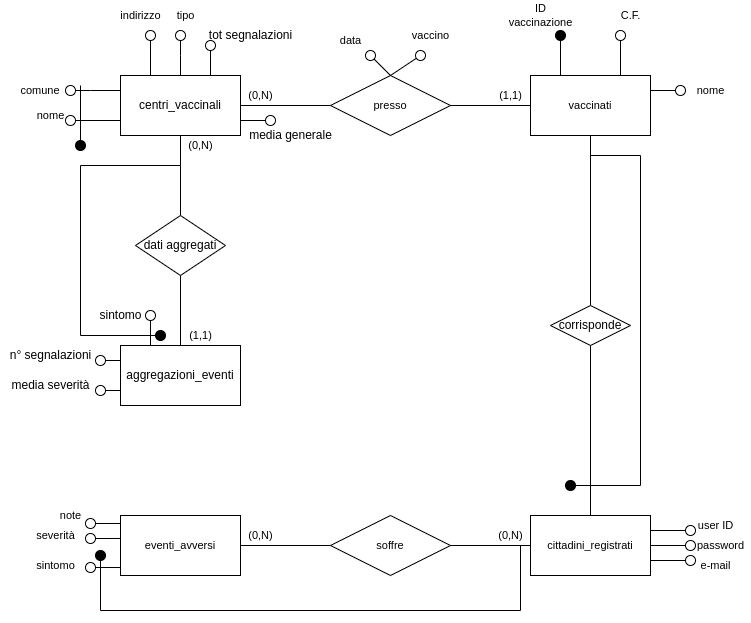

The diagram above was exported from draw.io. Its source (the exported page's mxGraphModel, read from the mxfile embedded in the PNG):
<mxGraphModel dx="1422" dy="875" grid="1" gridSize="10" guides="1" tooltips="1" connect="1" arrows="1" fold="1" page="0" pageScale="1" pageWidth="827" pageHeight="1169" math="0" shadow="0">
  <root>
    <mxCell id="0" />
    <mxCell id="1" parent="0" />
    <mxCell id="Fd4DRxhOis8qgGd48E_X-1" style="edgeStyle=none;rounded=0;orthogonalLoop=1;jettySize=auto;html=1;exitX=0;exitY=0.75;exitDx=0;exitDy=0;endArrow=oval;endFill=0;endSize=10;" parent="1" source="Fd4DRxhOis8qgGd48E_X-9" edge="1">
      <mxGeometry relative="1" as="geometry">
        <mxPoint x="80" y="175" as="targetPoint" />
      </mxGeometry>
    </mxCell>
    <mxCell id="Fd4DRxhOis8qgGd48E_X-2" style="edgeStyle=none;shape=connector;rounded=0;orthogonalLoop=1;jettySize=auto;html=1;exitX=0;exitY=0.25;exitDx=0;exitDy=0;labelBackgroundColor=default;fontFamily=Helvetica;fontSize=11;fontColor=default;endArrow=oval;endFill=0;endSize=10;strokeColor=default;" parent="1" source="Fd4DRxhOis8qgGd48E_X-9" edge="1">
      <mxGeometry relative="1" as="geometry">
        <mxPoint x="80" y="145" as="targetPoint" />
        <Array as="points">
          <mxPoint x="100" y="145" />
        </Array>
      </mxGeometry>
    </mxCell>
    <mxCell id="Fd4DRxhOis8qgGd48E_X-3" style="edgeStyle=none;shape=connector;rounded=0;orthogonalLoop=1;jettySize=auto;html=1;exitX=0.25;exitY=0;exitDx=0;exitDy=0;labelBackgroundColor=default;fontFamily=Helvetica;fontSize=11;fontColor=default;endArrow=oval;endFill=0;endSize=10;strokeColor=default;" parent="1" source="Fd4DRxhOis8qgGd48E_X-9" edge="1">
      <mxGeometry relative="1" as="geometry">
        <mxPoint x="160" y="90" as="targetPoint" />
      </mxGeometry>
    </mxCell>
    <mxCell id="Fd4DRxhOis8qgGd48E_X-4" style="edgeStyle=none;shape=connector;rounded=0;orthogonalLoop=1;jettySize=auto;html=1;labelBackgroundColor=default;fontFamily=Helvetica;fontSize=11;fontColor=default;endArrow=oval;endFill=1;endSize=10;strokeColor=default;" parent="1" edge="1">
      <mxGeometry relative="1" as="geometry">
        <mxPoint x="90" y="200" as="targetPoint" />
        <mxPoint x="90" y="140" as="sourcePoint" />
        <Array as="points" />
      </mxGeometry>
    </mxCell>
    <mxCell id="Fd4DRxhOis8qgGd48E_X-5" style="edgeStyle=none;shape=connector;rounded=0;orthogonalLoop=1;jettySize=auto;html=1;exitX=0.5;exitY=0;exitDx=0;exitDy=0;labelBackgroundColor=default;fontFamily=Helvetica;fontSize=11;fontColor=default;endArrow=oval;endFill=0;endSize=10;strokeColor=default;" parent="1" source="Fd4DRxhOis8qgGd48E_X-9" edge="1">
      <mxGeometry relative="1" as="geometry">
        <mxPoint x="190" y="90" as="targetPoint" />
        <Array as="points">
          <mxPoint x="190" y="110" />
        </Array>
      </mxGeometry>
    </mxCell>
    <mxCell id="Fd4DRxhOis8qgGd48E_X-7" style="edgeStyle=none;rounded=0;orthogonalLoop=1;jettySize=auto;html=1;exitX=0.75;exitY=0;exitDx=0;exitDy=0;endArrow=oval;endFill=0;endSize=10;" parent="1" source="Fd4DRxhOis8qgGd48E_X-9" edge="1">
      <mxGeometry relative="1" as="geometry">
        <mxPoint x="220" y="100" as="targetPoint" />
      </mxGeometry>
    </mxCell>
    <mxCell id="Fd4DRxhOis8qgGd48E_X-8" style="edgeStyle=none;rounded=0;orthogonalLoop=1;jettySize=auto;html=1;exitX=1;exitY=0.75;exitDx=0;exitDy=0;endArrow=oval;endFill=0;endSize=10;" parent="1" source="Fd4DRxhOis8qgGd48E_X-9" edge="1">
      <mxGeometry relative="1" as="geometry">
        <mxPoint x="280" y="175" as="targetPoint" />
      </mxGeometry>
    </mxCell>
    <mxCell id="Fd4DRxhOis8qgGd48E_X-9" value="centri_vaccinali" style="rounded=0;whiteSpace=wrap;html=1;" parent="1" vertex="1">
      <mxGeometry x="130" y="130" width="120" height="60" as="geometry" />
    </mxCell>
    <mxCell id="Fd4DRxhOis8qgGd48E_X-10" value="comune" style="text;html=1;strokeColor=none;fillColor=none;align=center;verticalAlign=middle;whiteSpace=wrap;rounded=0;fontFamily=Helvetica;fontSize=11;fontColor=default;" parent="1" vertex="1">
      <mxGeometry x="20" y="130" width="60" height="30" as="geometry" />
    </mxCell>
    <mxCell id="Fd4DRxhOis8qgGd48E_X-11" value="nome" style="text;html=1;align=center;verticalAlign=middle;resizable=0;points=[];autosize=1;strokeColor=none;fillColor=none;fontSize=11;fontFamily=Helvetica;fontColor=default;" parent="1" vertex="1">
      <mxGeometry x="40" y="160" width="40" height="20" as="geometry" />
    </mxCell>
    <mxCell id="Fd4DRxhOis8qgGd48E_X-12" value="indirizzo" style="text;html=1;align=center;verticalAlign=middle;resizable=0;points=[];autosize=1;strokeColor=none;fillColor=none;fontSize=11;fontFamily=Helvetica;fontColor=default;" parent="1" vertex="1">
      <mxGeometry x="120" y="60" width="60" height="20" as="geometry" />
    </mxCell>
    <mxCell id="Fd4DRxhOis8qgGd48E_X-13" value="tipo" style="text;html=1;align=center;verticalAlign=middle;resizable=0;points=[];autosize=1;strokeColor=none;fillColor=none;fontSize=11;fontFamily=Helvetica;fontColor=default;" parent="1" vertex="1">
      <mxGeometry x="180" y="60" width="30" height="20" as="geometry" />
    </mxCell>
    <mxCell id="Fd4DRxhOis8qgGd48E_X-14" style="edgeStyle=none;shape=connector;rounded=0;orthogonalLoop=1;jettySize=auto;html=1;exitX=0.5;exitY=0;exitDx=0;exitDy=0;labelBackgroundColor=default;fontFamily=Helvetica;fontSize=11;fontColor=default;endArrow=oval;endFill=0;endSize=10;strokeColor=default;" parent="1" source="Fd4DRxhOis8qgGd48E_X-15" edge="1">
      <mxGeometry relative="1" as="geometry">
        <mxPoint x="380" y="110" as="targetPoint" />
      </mxGeometry>
    </mxCell>
    <mxCell id="Fd4DRxhOis8qgGd48E_X-15" value="presso" style="shape=rhombus;perimeter=rhombusPerimeter;whiteSpace=wrap;html=1;align=center;fontFamily=Helvetica;fontSize=11;fontColor=default;" parent="1" vertex="1">
      <mxGeometry x="340" y="130" width="120" height="60" as="geometry" />
    </mxCell>
    <mxCell id="Fd4DRxhOis8qgGd48E_X-16" value="" style="endArrow=none;html=1;rounded=0;labelBackgroundColor=default;fontFamily=Helvetica;fontSize=11;fontColor=default;endSize=10;strokeColor=default;shape=connector;exitX=1;exitY=0.5;exitDx=0;exitDy=0;entryX=0;entryY=0.5;entryDx=0;entryDy=0;" parent="1" source="Fd4DRxhOis8qgGd48E_X-9" target="Fd4DRxhOis8qgGd48E_X-15" edge="1">
      <mxGeometry relative="1" as="geometry">
        <mxPoint x="330" y="400" as="sourcePoint" />
        <mxPoint x="490" y="400" as="targetPoint" />
        <Array as="points" />
      </mxGeometry>
    </mxCell>
    <mxCell id="Fd4DRxhOis8qgGd48E_X-17" value="" style="endArrow=none;html=1;rounded=0;labelBackgroundColor=default;fontFamily=Helvetica;fontSize=11;fontColor=default;endSize=10;strokeColor=default;shape=connector;" parent="1" edge="1">
      <mxGeometry relative="1" as="geometry">
        <mxPoint x="460" y="160" as="sourcePoint" />
        <mxPoint x="540" y="160" as="targetPoint" />
      </mxGeometry>
    </mxCell>
    <mxCell id="Fd4DRxhOis8qgGd48E_X-18" style="edgeStyle=none;shape=connector;rounded=0;orthogonalLoop=1;jettySize=auto;html=1;exitX=0.25;exitY=0;exitDx=0;exitDy=0;labelBackgroundColor=default;fontFamily=Helvetica;fontSize=11;fontColor=default;endArrow=oval;endFill=1;endSize=10;strokeColor=default;" parent="1" source="Fd4DRxhOis8qgGd48E_X-22" edge="1">
      <mxGeometry relative="1" as="geometry">
        <mxPoint x="570" y="90" as="targetPoint" />
      </mxGeometry>
    </mxCell>
    <mxCell id="Fd4DRxhOis8qgGd48E_X-19" style="edgeStyle=none;shape=connector;rounded=0;orthogonalLoop=1;jettySize=auto;html=1;exitX=0.75;exitY=0;exitDx=0;exitDy=0;labelBackgroundColor=default;fontFamily=Helvetica;fontSize=11;fontColor=default;endArrow=oval;endFill=0;endSize=10;strokeColor=default;" parent="1" source="Fd4DRxhOis8qgGd48E_X-22" edge="1">
      <mxGeometry relative="1" as="geometry">
        <mxPoint x="630" y="90" as="targetPoint" />
      </mxGeometry>
    </mxCell>
    <mxCell id="Fd4DRxhOis8qgGd48E_X-20" style="edgeStyle=none;shape=connector;rounded=0;orthogonalLoop=1;jettySize=auto;html=1;exitX=1;exitY=0.25;exitDx=0;exitDy=0;labelBackgroundColor=default;fontFamily=Helvetica;fontSize=11;fontColor=default;endArrow=oval;endFill=0;endSize=10;strokeColor=default;" parent="1" source="Fd4DRxhOis8qgGd48E_X-22" edge="1">
      <mxGeometry relative="1" as="geometry">
        <mxPoint x="690" y="145" as="targetPoint" />
      </mxGeometry>
    </mxCell>
    <mxCell id="Fd4DRxhOis8qgGd48E_X-21" style="edgeStyle=none;shape=connector;rounded=0;orthogonalLoop=1;jettySize=auto;html=1;exitX=0.5;exitY=0;exitDx=0;exitDy=0;labelBackgroundColor=default;fontFamily=Helvetica;fontSize=11;fontColor=default;endArrow=oval;endFill=0;endSize=10;strokeColor=default;" parent="1" source="Fd4DRxhOis8qgGd48E_X-15" edge="1">
      <mxGeometry relative="1" as="geometry">
        <mxPoint x="430" y="110" as="targetPoint" />
      </mxGeometry>
    </mxCell>
    <mxCell id="Fd4DRxhOis8qgGd48E_X-22" value="vaccinati" style="rounded=0;whiteSpace=wrap;html=1;fontFamily=Helvetica;fontSize=11;fontColor=default;" parent="1" vertex="1">
      <mxGeometry x="540" y="130" width="120" height="60" as="geometry" />
    </mxCell>
    <mxCell id="Fd4DRxhOis8qgGd48E_X-23" value="ID&lt;br&gt;vaccinazione" style="text;html=1;align=center;verticalAlign=middle;resizable=0;points=[];autosize=1;strokeColor=none;fillColor=none;fontSize=11;fontFamily=Helvetica;fontColor=default;" parent="1" vertex="1">
      <mxGeometry x="510" y="55" width="80" height="30" as="geometry" />
    </mxCell>
    <mxCell id="Fd4DRxhOis8qgGd48E_X-24" value="C.F." style="text;html=1;align=center;verticalAlign=middle;resizable=0;points=[];autosize=1;strokeColor=none;fillColor=none;fontSize=11;fontFamily=Helvetica;fontColor=default;" parent="1" vertex="1">
      <mxGeometry x="620" y="60" width="40" height="20" as="geometry" />
    </mxCell>
    <mxCell id="Fd4DRxhOis8qgGd48E_X-25" value="nome&lt;br&gt;" style="text;html=1;align=center;verticalAlign=middle;resizable=0;points=[];autosize=1;strokeColor=none;fillColor=none;fontSize=11;fontFamily=Helvetica;fontColor=default;" parent="1" vertex="1">
      <mxGeometry x="700" y="135" width="40" height="20" as="geometry" />
    </mxCell>
    <mxCell id="Fd4DRxhOis8qgGd48E_X-26" value="data" style="text;html=1;align=center;verticalAlign=middle;resizable=0;points=[];autosize=1;strokeColor=none;fillColor=none;fontSize=11;fontFamily=Helvetica;fontColor=default;" parent="1" vertex="1">
      <mxGeometry x="340" y="85" width="40" height="20" as="geometry" />
    </mxCell>
    <mxCell id="Fd4DRxhOis8qgGd48E_X-27" value="vaccino" style="text;html=1;align=center;verticalAlign=middle;resizable=0;points=[];autosize=1;strokeColor=none;fillColor=none;fontSize=11;fontFamily=Helvetica;fontColor=default;" parent="1" vertex="1">
      <mxGeometry x="415" y="80" width="50" height="20" as="geometry" />
    </mxCell>
    <mxCell id="Fd4DRxhOis8qgGd48E_X-28" style="edgeStyle=none;shape=connector;rounded=0;orthogonalLoop=1;jettySize=auto;html=1;exitX=0.5;exitY=0;exitDx=0;exitDy=0;labelBackgroundColor=default;fontFamily=Helvetica;fontSize=11;fontColor=default;endArrow=none;endFill=0;endSize=10;strokeColor=default;startArrow=none;" parent="1" source="Fd4DRxhOis8qgGd48E_X-61" edge="1">
      <mxGeometry relative="1" as="geometry">
        <mxPoint x="600" y="290" as="targetPoint" />
      </mxGeometry>
    </mxCell>
    <mxCell id="Fd4DRxhOis8qgGd48E_X-29" style="edgeStyle=none;shape=connector;rounded=0;orthogonalLoop=1;jettySize=auto;html=1;exitX=1;exitY=0.25;exitDx=0;exitDy=0;labelBackgroundColor=default;fontFamily=Helvetica;fontSize=11;fontColor=default;endArrow=oval;endFill=0;endSize=10;strokeColor=default;" parent="1" source="Fd4DRxhOis8qgGd48E_X-33" edge="1">
      <mxGeometry relative="1" as="geometry">
        <mxPoint x="700" y="585" as="targetPoint" />
      </mxGeometry>
    </mxCell>
    <mxCell id="Fd4DRxhOis8qgGd48E_X-30" style="edgeStyle=none;shape=connector;rounded=0;orthogonalLoop=1;jettySize=auto;html=1;exitX=1;exitY=0.5;exitDx=0;exitDy=0;labelBackgroundColor=default;fontFamily=Helvetica;fontSize=11;fontColor=default;endArrow=oval;endFill=0;endSize=10;strokeColor=default;" parent="1" source="Fd4DRxhOis8qgGd48E_X-33" edge="1">
      <mxGeometry relative="1" as="geometry">
        <mxPoint x="700" y="600" as="targetPoint" />
      </mxGeometry>
    </mxCell>
    <mxCell id="Fd4DRxhOis8qgGd48E_X-31" style="edgeStyle=none;shape=connector;rounded=0;orthogonalLoop=1;jettySize=auto;html=1;exitX=1;exitY=0.75;exitDx=0;exitDy=0;labelBackgroundColor=default;fontFamily=Helvetica;fontSize=11;fontColor=default;endArrow=oval;endFill=0;endSize=10;strokeColor=default;" parent="1" source="Fd4DRxhOis8qgGd48E_X-33" edge="1">
      <mxGeometry relative="1" as="geometry">
        <mxPoint x="700" y="615" as="targetPoint" />
      </mxGeometry>
    </mxCell>
    <mxCell id="Fd4DRxhOis8qgGd48E_X-32" style="edgeStyle=orthogonalEdgeStyle;shape=connector;rounded=0;orthogonalLoop=1;jettySize=auto;html=1;labelBackgroundColor=default;fontFamily=Helvetica;fontSize=11;fontColor=default;endArrow=oval;endFill=1;endSize=10;strokeColor=default;" parent="1" edge="1">
      <mxGeometry relative="1" as="geometry">
        <mxPoint x="110" y="610" as="targetPoint" />
        <mxPoint x="530" y="600" as="sourcePoint" />
        <Array as="points">
          <mxPoint x="530" y="600" />
          <mxPoint x="530" y="665" />
          <mxPoint x="110" y="665" />
        </Array>
      </mxGeometry>
    </mxCell>
    <mxCell id="Fd4DRxhOis8qgGd48E_X-33" value="cittadini_registrati" style="rounded=0;whiteSpace=wrap;html=1;fontFamily=Helvetica;fontSize=11;fontColor=default;" parent="1" vertex="1">
      <mxGeometry x="540" y="570" width="120" height="60" as="geometry" />
    </mxCell>
    <mxCell id="Fd4DRxhOis8qgGd48E_X-34" style="edgeStyle=none;shape=connector;rounded=0;orthogonalLoop=1;jettySize=auto;html=1;exitX=1;exitY=0.5;exitDx=0;exitDy=0;entryX=0;entryY=0.5;entryDx=0;entryDy=0;labelBackgroundColor=default;fontFamily=Helvetica;fontSize=11;fontColor=default;endArrow=none;endFill=0;endSize=10;strokeColor=default;" parent="1" source="Fd4DRxhOis8qgGd48E_X-35" target="Fd4DRxhOis8qgGd48E_X-33" edge="1">
      <mxGeometry relative="1" as="geometry" />
    </mxCell>
    <mxCell id="Fd4DRxhOis8qgGd48E_X-35" value="soffre" style="shape=rhombus;perimeter=rhombusPerimeter;whiteSpace=wrap;html=1;align=center;fontFamily=Helvetica;fontSize=11;fontColor=default;" parent="1" vertex="1">
      <mxGeometry x="340" y="570" width="120" height="60" as="geometry" />
    </mxCell>
    <mxCell id="Fd4DRxhOis8qgGd48E_X-36" style="edgeStyle=none;shape=connector;rounded=0;orthogonalLoop=1;jettySize=auto;html=1;exitX=1;exitY=0.5;exitDx=0;exitDy=0;entryX=0;entryY=0.5;entryDx=0;entryDy=0;labelBackgroundColor=default;fontFamily=Helvetica;fontSize=11;fontColor=default;endArrow=none;endFill=0;endSize=10;strokeColor=default;" parent="1" source="Fd4DRxhOis8qgGd48E_X-40" target="Fd4DRxhOis8qgGd48E_X-35" edge="1">
      <mxGeometry relative="1" as="geometry" />
    </mxCell>
    <mxCell id="Fd4DRxhOis8qgGd48E_X-37" style="edgeStyle=none;shape=connector;rounded=0;orthogonalLoop=1;jettySize=auto;html=1;exitX=0.008;exitY=0.133;exitDx=0;exitDy=0;labelBackgroundColor=default;fontFamily=Helvetica;fontSize=11;fontColor=default;endArrow=oval;endFill=0;endSize=10;strokeColor=default;exitPerimeter=0;" parent="1" source="Fd4DRxhOis8qgGd48E_X-40" edge="1">
      <mxGeometry relative="1" as="geometry">
        <mxPoint x="100" y="578" as="targetPoint" />
      </mxGeometry>
    </mxCell>
    <mxCell id="Fd4DRxhOis8qgGd48E_X-38" style="edgeStyle=none;shape=connector;rounded=0;orthogonalLoop=1;jettySize=auto;html=1;exitX=0.008;exitY=0.383;exitDx=0;exitDy=0;labelBackgroundColor=default;fontFamily=Helvetica;fontSize=11;fontColor=default;endArrow=oval;endFill=0;endSize=10;strokeColor=default;exitPerimeter=0;" parent="1" source="Fd4DRxhOis8qgGd48E_X-40" edge="1">
      <mxGeometry relative="1" as="geometry">
        <mxPoint x="100" y="593" as="targetPoint" />
      </mxGeometry>
    </mxCell>
    <mxCell id="Fd4DRxhOis8qgGd48E_X-39" style="edgeStyle=none;shape=connector;rounded=0;orthogonalLoop=1;jettySize=auto;html=1;exitX=0.017;exitY=0.867;exitDx=0;exitDy=0;labelBackgroundColor=default;fontFamily=Helvetica;fontSize=11;fontColor=default;endArrow=oval;endFill=0;endSize=10;strokeColor=default;exitPerimeter=0;" parent="1" source="Fd4DRxhOis8qgGd48E_X-40" edge="1">
      <mxGeometry relative="1" as="geometry">
        <mxPoint x="100" y="622" as="targetPoint" />
      </mxGeometry>
    </mxCell>
    <mxCell id="Fd4DRxhOis8qgGd48E_X-40" value="eventi_avversi" style="rounded=0;whiteSpace=wrap;html=1;fontFamily=Helvetica;fontSize=11;fontColor=default;" parent="1" vertex="1">
      <mxGeometry x="130" y="570" width="120" height="60" as="geometry" />
    </mxCell>
    <mxCell id="Fd4DRxhOis8qgGd48E_X-45" value="sintomo" style="text;html=1;align=center;verticalAlign=middle;resizable=0;points=[];autosize=1;strokeColor=none;fillColor=none;fontSize=11;fontFamily=Helvetica;fontColor=default;" parent="1" vertex="1">
      <mxGeometry x="40" y="610" width="50" height="20" as="geometry" />
    </mxCell>
    <mxCell id="Fd4DRxhOis8qgGd48E_X-46" value="note" style="text;html=1;align=center;verticalAlign=middle;resizable=0;points=[];autosize=1;strokeColor=none;fillColor=none;fontSize=11;fontFamily=Helvetica;fontColor=default;" parent="1" vertex="1">
      <mxGeometry x="60" y="560" width="40" height="20" as="geometry" />
    </mxCell>
    <mxCell id="Fd4DRxhOis8qgGd48E_X-47" value="severità" style="text;html=1;align=center;verticalAlign=middle;resizable=0;points=[];autosize=1;strokeColor=none;fillColor=none;fontSize=11;fontFamily=Helvetica;fontColor=default;" parent="1" vertex="1">
      <mxGeometry x="40" y="580" width="50" height="20" as="geometry" />
    </mxCell>
    <mxCell id="Fd4DRxhOis8qgGd48E_X-48" value="user ID" style="text;html=1;align=center;verticalAlign=middle;resizable=0;points=[];autosize=1;strokeColor=none;fillColor=none;fontSize=11;fontFamily=Helvetica;fontColor=default;" parent="1" vertex="1">
      <mxGeometry x="700" y="570" width="50" height="20" as="geometry" />
    </mxCell>
    <mxCell id="Fd4DRxhOis8qgGd48E_X-49" value="password" style="text;html=1;align=center;verticalAlign=middle;resizable=0;points=[];autosize=1;strokeColor=none;fillColor=none;fontSize=11;fontFamily=Helvetica;fontColor=default;" parent="1" vertex="1">
      <mxGeometry x="700" y="590" width="60" height="20" as="geometry" />
    </mxCell>
    <mxCell id="Fd4DRxhOis8qgGd48E_X-50" value="e-mail" style="text;html=1;align=center;verticalAlign=middle;resizable=0;points=[];autosize=1;strokeColor=none;fillColor=none;fontSize=11;fontFamily=Helvetica;fontColor=default;" parent="1" vertex="1">
      <mxGeometry x="700" y="610" width="50" height="20" as="geometry" />
    </mxCell>
    <mxCell id="Fd4DRxhOis8qgGd48E_X-51" value="(0,N)" style="text;html=1;align=center;verticalAlign=middle;resizable=0;points=[];autosize=1;strokeColor=none;fillColor=none;fontSize=11;fontFamily=Helvetica;fontColor=default;" parent="1" vertex="1">
      <mxGeometry x="500" y="580" width="40" height="20" as="geometry" />
    </mxCell>
    <mxCell id="Fd4DRxhOis8qgGd48E_X-52" value="(0,N)" style="text;html=1;align=center;verticalAlign=middle;resizable=0;points=[];autosize=1;strokeColor=none;fillColor=none;fontSize=11;fontFamily=Helvetica;fontColor=default;" parent="1" vertex="1">
      <mxGeometry x="250" y="580" width="40" height="20" as="geometry" />
    </mxCell>
    <mxCell id="Fd4DRxhOis8qgGd48E_X-53" value="(0,N)" style="text;html=1;align=center;verticalAlign=middle;resizable=0;points=[];autosize=1;strokeColor=none;fillColor=none;fontSize=11;fontFamily=Helvetica;fontColor=default;" parent="1" vertex="1">
      <mxGeometry x="250" y="140" width="40" height="20" as="geometry" />
    </mxCell>
    <mxCell id="Fd4DRxhOis8qgGd48E_X-54" value="(1,1)" style="text;html=1;align=center;verticalAlign=middle;resizable=0;points=[];autosize=1;strokeColor=none;fillColor=none;fontSize=11;fontFamily=Helvetica;fontColor=default;" parent="1" vertex="1">
      <mxGeometry x="500" y="140" width="40" height="20" as="geometry" />
    </mxCell>
    <mxCell id="Fd4DRxhOis8qgGd48E_X-55" value="(0,N)" style="text;html=1;align=center;verticalAlign=middle;resizable=0;points=[];autosize=1;strokeColor=none;fillColor=none;fontSize=11;fontFamily=Helvetica;fontColor=default;" parent="1" vertex="1">
      <mxGeometry x="190" y="190" width="40" height="20" as="geometry" />
    </mxCell>
    <mxCell id="Fd4DRxhOis8qgGd48E_X-59" value="tot segnalazioni" style="text;html=1;align=center;verticalAlign=middle;resizable=0;points=[];autosize=1;strokeColor=none;fillColor=none;" parent="1" vertex="1">
      <mxGeometry x="210" y="80" width="100" height="20" as="geometry" />
    </mxCell>
    <mxCell id="Fd4DRxhOis8qgGd48E_X-60" value="media generale" style="text;html=1;align=center;verticalAlign=middle;resizable=0;points=[];autosize=1;strokeColor=none;fillColor=none;" parent="1" vertex="1">
      <mxGeometry x="250" y="180" width="100" height="20" as="geometry" />
    </mxCell>
    <mxCell id="Fd4DRxhOis8qgGd48E_X-62" style="edgeStyle=orthogonalEdgeStyle;rounded=0;orthogonalLoop=1;jettySize=auto;html=1;exitX=0.5;exitY=0;exitDx=0;exitDy=0;entryX=0.5;entryY=1;entryDx=0;entryDy=0;endArrow=none;endFill=0;" parent="1" source="Fd4DRxhOis8qgGd48E_X-61" target="Fd4DRxhOis8qgGd48E_X-22" edge="1">
      <mxGeometry relative="1" as="geometry" />
    </mxCell>
    <mxCell id="Fd4DRxhOis8qgGd48E_X-63" value="" style="endArrow=none;html=1;rounded=0;endFill=0;startArrow=oval;startFill=1;endSize=10;startSize=10;" parent="1" edge="1">
      <mxGeometry width="50" height="50" relative="1" as="geometry">
        <mxPoint x="580" y="540" as="sourcePoint" />
        <mxPoint x="650" y="210" as="targetPoint" />
        <Array as="points">
          <mxPoint x="650" y="540" />
        </Array>
      </mxGeometry>
    </mxCell>
    <mxCell id="Fd4DRxhOis8qgGd48E_X-64" value="" style="endArrow=none;html=1;rounded=0;endFill=0;" parent="1" edge="1">
      <mxGeometry width="50" height="50" relative="1" as="geometry">
        <mxPoint x="650" y="210" as="sourcePoint" />
        <mxPoint x="600" y="210" as="targetPoint" />
      </mxGeometry>
    </mxCell>
    <mxCell id="Fd4DRxhOis8qgGd48E_X-65" style="rounded=0;orthogonalLoop=1;jettySize=auto;html=1;exitX=0;exitY=0.25;exitDx=0;exitDy=0;endArrow=oval;endFill=0;endSize=10;" parent="1" source="Fd4DRxhOis8qgGd48E_X-71" edge="1">
      <mxGeometry relative="1" as="geometry">
        <mxPoint x="110" y="415" as="targetPoint" />
        <mxPoint x="140" y="430" as="sourcePoint" />
      </mxGeometry>
    </mxCell>
    <mxCell id="Fd4DRxhOis8qgGd48E_X-66" style="edgeStyle=none;rounded=0;orthogonalLoop=1;jettySize=auto;html=1;exitX=0;exitY=0.75;exitDx=0;exitDy=0;endArrow=oval;endFill=0;endSize=10;" parent="1" source="Fd4DRxhOis8qgGd48E_X-71" edge="1">
      <mxGeometry relative="1" as="geometry">
        <mxPoint x="110" y="445" as="targetPoint" />
        <mxPoint x="140" y="430" as="sourcePoint" />
      </mxGeometry>
    </mxCell>
    <mxCell id="Fd4DRxhOis8qgGd48E_X-67" value="(1,1)" style="text;html=1;align=center;verticalAlign=middle;resizable=0;points=[];autosize=1;strokeColor=none;fillColor=none;fontSize=11;fontFamily=Helvetica;fontColor=default;" parent="1" vertex="1">
      <mxGeometry x="190" y="380" width="40" height="20" as="geometry" />
    </mxCell>
    <mxCell id="Fd4DRxhOis8qgGd48E_X-68" value="n° segnalazioni" style="text;html=1;align=center;verticalAlign=middle;resizable=0;points=[];autosize=1;strokeColor=none;fillColor=none;" parent="1" vertex="1">
      <mxGeometry x="10" y="400" width="100" height="20" as="geometry" />
    </mxCell>
    <mxCell id="Fd4DRxhOis8qgGd48E_X-69" value="media severità" style="text;html=1;align=center;verticalAlign=middle;resizable=0;points=[];autosize=1;strokeColor=none;fillColor=none;" parent="1" vertex="1">
      <mxGeometry x="15" y="430" width="90" height="20" as="geometry" />
    </mxCell>
    <mxCell id="Fd4DRxhOis8qgGd48E_X-70" style="edgeStyle=none;rounded=0;orthogonalLoop=1;jettySize=auto;html=1;exitX=0.25;exitY=0;exitDx=0;exitDy=0;endArrow=oval;endFill=0;endSize=10;" parent="1" source="Fd4DRxhOis8qgGd48E_X-71" edge="1">
      <mxGeometry relative="1" as="geometry">
        <mxPoint x="160" y="370" as="targetPoint" />
      </mxGeometry>
    </mxCell>
    <mxCell id="Fd4DRxhOis8qgGd48E_X-71" value="aggregazioni_eventi" style="rounded=0;whiteSpace=wrap;html=1;" parent="1" vertex="1">
      <mxGeometry x="130" y="400" width="120" height="60" as="geometry" />
    </mxCell>
    <mxCell id="Fd4DRxhOis8qgGd48E_X-72" value="sintomo" style="text;html=1;align=center;verticalAlign=middle;resizable=0;points=[];autosize=1;strokeColor=none;fillColor=none;" parent="1" vertex="1">
      <mxGeometry x="100" y="360" width="60" height="20" as="geometry" />
    </mxCell>
    <mxCell id="Fd4DRxhOis8qgGd48E_X-73" value="" style="endArrow=none;html=1;rounded=0;endSize=10;edgeStyle=orthogonalEdgeStyle;endFill=0;startArrow=oval;startFill=1;startSize=10;" parent="1" edge="1">
      <mxGeometry width="50" height="50" relative="1" as="geometry">
        <mxPoint x="170" y="390" as="sourcePoint" />
        <mxPoint x="190" y="220" as="targetPoint" />
        <Array as="points">
          <mxPoint x="90" y="390" />
          <mxPoint x="90" y="220" />
        </Array>
      </mxGeometry>
    </mxCell>
    <mxCell id="Fd4DRxhOis8qgGd48E_X-61" value="corrisponde" style="rhombus;whiteSpace=wrap;html=1;" parent="1" vertex="1">
      <mxGeometry x="560" y="360" width="80" height="40" as="geometry" />
    </mxCell>
    <mxCell id="Fd4DRxhOis8qgGd48E_X-74" value="" style="edgeStyle=none;shape=connector;rounded=0;orthogonalLoop=1;jettySize=auto;html=1;exitX=0.5;exitY=0;exitDx=0;exitDy=0;labelBackgroundColor=default;fontFamily=Helvetica;fontSize=11;fontColor=default;endArrow=none;endFill=0;endSize=10;strokeColor=default;" parent="1" source="Fd4DRxhOis8qgGd48E_X-33" target="Fd4DRxhOis8qgGd48E_X-61" edge="1">
      <mxGeometry relative="1" as="geometry">
        <mxPoint x="600" y="460" as="sourcePoint" />
        <mxPoint x="600" y="290" as="targetPoint" />
      </mxGeometry>
    </mxCell>
    <mxCell id="VsswArW2KULNNQaa2xTK-1" style="edgeStyle=orthogonalEdgeStyle;rounded=0;orthogonalLoop=1;jettySize=auto;html=1;exitX=0.5;exitY=0;exitDx=0;exitDy=0;entryX=0.5;entryY=1;entryDx=0;entryDy=0;endArrow=none;endFill=0;" edge="1" parent="1" source="Fd4DRxhOis8qgGd48E_X-76" target="Fd4DRxhOis8qgGd48E_X-9">
      <mxGeometry relative="1" as="geometry" />
    </mxCell>
    <mxCell id="VsswArW2KULNNQaa2xTK-2" style="edgeStyle=orthogonalEdgeStyle;rounded=0;orthogonalLoop=1;jettySize=auto;html=1;exitX=0.5;exitY=1;exitDx=0;exitDy=0;entryX=0.5;entryY=0;entryDx=0;entryDy=0;endArrow=none;endFill=0;" edge="1" parent="1" source="Fd4DRxhOis8qgGd48E_X-76" target="Fd4DRxhOis8qgGd48E_X-71">
      <mxGeometry relative="1" as="geometry" />
    </mxCell>
    <mxCell id="Fd4DRxhOis8qgGd48E_X-76" value="dati aggregati" style="rhombus;whiteSpace=wrap;html=1;" parent="1" vertex="1">
      <mxGeometry x="145" y="270" width="90" height="60" as="geometry" />
    </mxCell>
  </root>
</mxGraphModel>